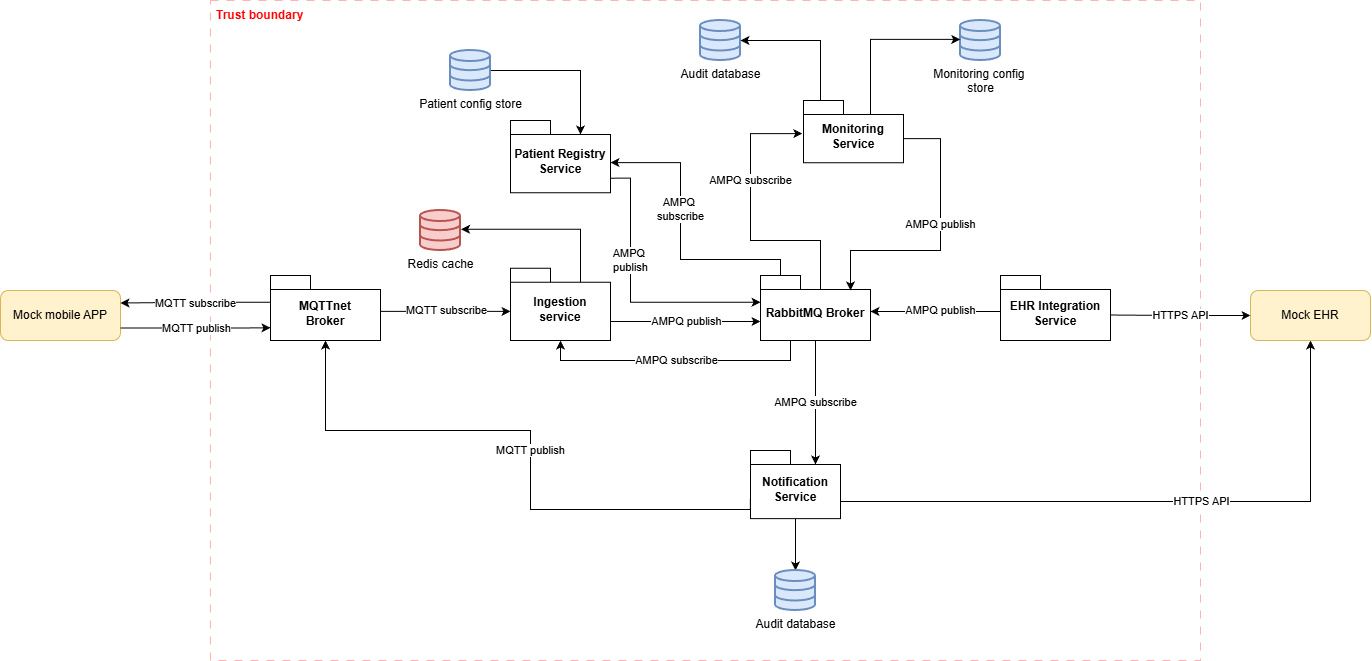

The diagram above was exported from draw.io. Its source (the exported page's mxGraphModel, read from the mxfile embedded in the PNG):
<mxGraphModel dx="2237" dy="1865" grid="1" gridSize="10" guides="1" tooltips="1" connect="1" arrows="1" fold="1" page="1" pageScale="1" pageWidth="827" pageHeight="1169" math="0" shadow="0">
  <root>
    <mxCell id="0" />
    <mxCell id="1" parent="0" />
    <mxCell id="KXWCC4kqeEVROTeJucyl-14" parent="1" style="rounded=0;whiteSpace=wrap;html=1;fillColor=none;strokeColor=#FF0000;shadow=0;glass=0;opacity=30;dashed=1;dashPattern=8 8;" value="" vertex="1">
      <mxGeometry height="660" width="990" x="-230" y="-70" as="geometry" />
    </mxCell>
    <mxCell id="Sd3YQIMe0AWFf7s_KTt1-2" parent="1" style="shape=folder;fontStyle=1;spacingTop=10;tabWidth=40;tabHeight=14;tabPosition=left;html=1;whiteSpace=wrap;" value="Ingestion service" vertex="1">
      <mxGeometry height="72.25" width="100" x="70" y="197.76" as="geometry" />
    </mxCell>
    <mxCell id="Sd3YQIMe0AWFf7s_KTt1-40" edge="1" parent="1" source="Sd3YQIMe0AWFf7s_KTt1-4" style="edgeStyle=orthogonalEdgeStyle;rounded=0;orthogonalLoop=1;jettySize=auto;html=1;entryX=0.5;entryY=1;entryDx=0;entryDy=0;exitX=0;exitY=0;exitDx=90;exitDy=41.035;exitPerimeter=0;" target="Sd3YQIMe0AWFf7s_KTt1-47" value="HTTPS API">
      <mxGeometry relative="1" x="0.1575" as="geometry">
        <mxPoint as="offset" />
        <Array as="points">
          <mxPoint x="400" y="431" />
          <mxPoint x="870" y="431" />
        </Array>
        <mxPoint x="725" y="266.1300000000001" as="targetPoint" />
      </mxGeometry>
    </mxCell>
    <mxCell id="KSov4BPZpW-6qFD5A-w4-33" edge="1" parent="1" source="Sd3YQIMe0AWFf7s_KTt1-4" style="edgeStyle=orthogonalEdgeStyle;rounded=0;orthogonalLoop=1;jettySize=auto;html=1;" target="KXWCC4kqeEVROTeJucyl-2" value="">
      <mxGeometry relative="1" as="geometry" />
    </mxCell>
    <mxCell id="Sd3YQIMe0AWFf7s_KTt1-4" parent="1" style="shape=folder;fontStyle=1;spacingTop=10;tabWidth=40;tabHeight=14;tabPosition=left;html=1;whiteSpace=wrap;" value="Notification Service" vertex="1">
      <mxGeometry height="68.07" width="90" x="310" y="380" as="geometry" />
    </mxCell>
    <mxCell id="Sd3YQIMe0AWFf7s_KTt1-25" parent="1" style="shape=folder;fontStyle=1;spacingTop=10;tabWidth=40;tabHeight=14;tabPosition=left;html=1;whiteSpace=wrap;" value="RabbitMQ Broker" vertex="1">
      <mxGeometry height="65" width="110" x="320" y="205.01" as="geometry" />
    </mxCell>
    <mxCell id="Sd3YQIMe0AWFf7s_KTt1-27" edge="1" parent="1" style="edgeStyle=orthogonalEdgeStyle;rounded=0;orthogonalLoop=1;jettySize=auto;html=1;" value="&lt;span style=&quot;color: rgb(0, 0, 0); font-family: Helvetica; font-size: 11px; font-style: normal; font-variant-ligatures: normal; font-variant-caps: normal; font-weight: 400; letter-spacing: normal; orphans: 2; text-align: center; text-indent: 0px; text-transform: none; widows: 2; word-spacing: 0px; -webkit-text-stroke-width: 0px; white-space: nowrap; background-color: rgb(255, 255, 255); text-decoration-thickness: initial; text-decoration-style: initial; text-decoration-color: initial; display: inline !important; float: none;&quot;&gt;AMPQ publish&lt;/span&gt;">
      <mxGeometry relative="1" x="0.0064" as="geometry">
        <mxPoint as="offset" />
        <Array as="points">
          <mxPoint x="320" y="251" />
        </Array>
        <mxPoint x="170" y="251" as="sourcePoint" />
        <mxPoint x="320" y="251" as="targetPoint" />
      </mxGeometry>
    </mxCell>
    <mxCell id="Sd3YQIMe0AWFf7s_KTt1-59" edge="1" parent="1" source="Sd3YQIMe0AWFf7s_KTt1-29" style="edgeStyle=orthogonalEdgeStyle;rounded=0;orthogonalLoop=1;jettySize=auto;html=1;exitX=1;exitY=0.5;exitDx=0;exitDy=0;exitPerimeter=0;entryX=0;entryY=0;entryDx=70;entryDy=14;entryPerimeter=0;" target="KSov4BPZpW-6qFD5A-w4-14" value="">
      <mxGeometry relative="1" x="-0.2716" y="2" as="geometry">
        <mxPoint as="offset" />
      </mxGeometry>
    </mxCell>
    <mxCell id="Sd3YQIMe0AWFf7s_KTt1-29" parent="1" style="html=1;verticalLabelPosition=bottom;align=center;labelBackgroundColor=#ffffff;verticalAlign=top;strokeWidth=2;strokeColor=#6c8ebf;shadow=0;dashed=0;shape=mxgraph.ios7.icons.data;fillColor=#dae8fc;" value="Patient config store" vertex="1">
      <mxGeometry height="40" width="40" x="10" y="-20" as="geometry" />
    </mxCell>
    <mxCell id="ox6nlAEhqz8PBGXus3ZP-11" edge="1" parent="1" source="Sd3YQIMe0AWFf7s_KTt1-33" style="edgeStyle=orthogonalEdgeStyle;rounded=0;orthogonalLoop=1;jettySize=auto;html=1;" target="ox6nlAEhqz8PBGXus3ZP-7">
      <mxGeometry relative="1" as="geometry">
        <Array as="points">
          <mxPoint x="380" y="-30" />
        </Array>
      </mxGeometry>
    </mxCell>
    <mxCell id="Sd3YQIMe0AWFf7s_KTt1-33" parent="1" style="shape=folder;fontStyle=1;spacingTop=10;tabWidth=40;tabHeight=14;tabPosition=left;html=1;whiteSpace=wrap;" value="Monitoring Service" vertex="1">
      <mxGeometry height="62.25" width="100" x="363" y="30" as="geometry" />
    </mxCell>
    <mxCell id="Sd3YQIMe0AWFf7s_KTt1-35" edge="1" parent="1" source="Sd3YQIMe0AWFf7s_KTt1-33" style="edgeStyle=orthogonalEdgeStyle;rounded=0;orthogonalLoop=1;jettySize=auto;html=1;exitX=0;exitY=0;exitDx=100;exitDy=38.125;exitPerimeter=0;" value="AMPQ publish">
      <mxGeometry relative="1" x="-0.1146" as="geometry">
        <mxPoint as="offset" />
        <Array as="points">
          <mxPoint x="500" y="68" />
          <mxPoint x="500" y="180" />
          <mxPoint x="410" y="180" />
        </Array>
        <mxPoint x="320" y="39.99523809523807" as="sourcePoint" />
        <mxPoint x="410" y="220" as="targetPoint" />
      </mxGeometry>
    </mxCell>
    <mxCell id="Sd3YQIMe0AWFf7s_KTt1-41" edge="1" parent="1" source="Sd3YQIMe0AWFf7s_KTt1-4" style="edgeStyle=orthogonalEdgeStyle;rounded=0;orthogonalLoop=1;jettySize=auto;html=1;exitX=-0.001;exitY=0.713;exitDx=0;exitDy=0;exitPerimeter=0;entryX=0.5;entryY=1;entryDx=0;entryDy=0;entryPerimeter=0;" target="KSov4BPZpW-6qFD5A-w4-18" value="MQTT publish">
      <mxGeometry relative="1" x="-0.0425" as="geometry">
        <mxPoint as="offset" />
        <Array as="points">
          <mxPoint x="310" y="439" />
          <mxPoint x="90" y="439" />
          <mxPoint x="90" y="360" />
          <mxPoint x="-115" y="360" />
        </Array>
        <mxPoint x="520" y="340" as="sourcePoint" />
        <mxPoint x="-200" y="250" as="targetPoint" />
      </mxGeometry>
    </mxCell>
    <mxCell id="Sd3YQIMe0AWFf7s_KTt1-46" parent="1" style="rounded=1;whiteSpace=wrap;html=1;fillColor=#fff2cc;strokeColor=#d6b656;" value="Mock mobile APP" vertex="1">
      <mxGeometry height="50.01" width="120" x="-440" y="220" as="geometry" />
    </mxCell>
    <mxCell id="Sd3YQIMe0AWFf7s_KTt1-47" parent="1" style="rounded=1;whiteSpace=wrap;html=1;fillColor=#fff2cc;strokeColor=#d6b656;" value="Mock EHR" vertex="1">
      <mxGeometry height="50.01" width="120" x="810" y="220" as="geometry" />
    </mxCell>
    <mxCell id="Sd3YQIMe0AWFf7s_KTt1-48" edge="1" parent="1" source="Sd3YQIMe0AWFf7s_KTt1-46" style="edgeStyle=orthogonalEdgeStyle;rounded=0;orthogonalLoop=1;jettySize=auto;html=1;entryX=0;entryY=0;entryDx=0;entryDy=52.25;entryPerimeter=0;exitX=1;exitY=0.75;exitDx=0;exitDy=0;" target="KSov4BPZpW-6qFD5A-w4-18" value="MQTT publish">
      <mxGeometry relative="1" as="geometry">
        <mxPoint as="offset" />
        <Array as="points">
          <mxPoint x="-205" y="258" />
        </Array>
      </mxGeometry>
    </mxCell>
    <mxCell id="Sd3YQIMe0AWFf7s_KTt1-50" edge="1" parent="1" style="edgeStyle=orthogonalEdgeStyle;rounded=0;orthogonalLoop=1;jettySize=auto;html=1;entryX=-0.012;entryY=0.532;entryDx=0;entryDy=0;entryPerimeter=0;" target="Sd3YQIMe0AWFf7s_KTt1-33" value="AMPQ subscribe">
      <mxGeometry relative="1" x="0.2894" as="geometry">
        <mxPoint as="offset" />
        <Array as="points">
          <mxPoint x="380" y="170" />
          <mxPoint x="310" y="170" />
          <mxPoint x="310" y="63" />
        </Array>
        <mxPoint x="380" y="219" as="sourcePoint" />
      </mxGeometry>
    </mxCell>
    <mxCell id="KXWCC4kqeEVROTeJucyl-2" parent="1" style="html=1;verticalLabelPosition=bottom;align=center;labelBackgroundColor=#ffffff;verticalAlign=top;strokeWidth=2;strokeColor=#6c8ebf;shadow=0;dashed=0;shape=mxgraph.ios7.icons.data;fillColor=#dae8fc;" value="Audit database" vertex="1">
      <mxGeometry height="40" width="40" x="335" y="500" as="geometry" />
    </mxCell>
    <mxCell id="KXWCC4kqeEVROTeJucyl-4" parent="1" style="shape=folder;fontStyle=1;spacingTop=10;tabWidth=40;tabHeight=14;tabPosition=left;html=1;whiteSpace=wrap;" value="EHR Integration Service" vertex="1">
      <mxGeometry height="65" width="110" x="560" y="205.01" as="geometry" />
    </mxCell>
    <mxCell id="KXWCC4kqeEVROTeJucyl-6" edge="1" parent="1" source="Sd3YQIMe0AWFf7s_KTt1-47" style="edgeStyle=orthogonalEdgeStyle;rounded=0;orthogonalLoop=1;jettySize=auto;html=1;entryX=0;entryY=0;entryDx=110;entryDy=39.5;entryPerimeter=0;exitX=0;exitY=0.5;exitDx=0;exitDy=0;startArrow=classic;startFill=1;endArrow=none;endFill=0;" target="KXWCC4kqeEVROTeJucyl-4" value="HTTPS API">
      <mxGeometry relative="1" x="0.0034" as="geometry">
        <mxPoint as="offset" />
      </mxGeometry>
    </mxCell>
    <mxCell id="KXWCC4kqeEVROTeJucyl-7" edge="1" parent="1" style="edgeStyle=orthogonalEdgeStyle;rounded=0;orthogonalLoop=1;jettySize=auto;html=1;" value="AMPQ publish">
      <mxGeometry relative="1" x="-0.0769" y="-1" as="geometry">
        <mxPoint as="offset" />
        <Array as="points">
          <mxPoint x="500" y="241" />
          <mxPoint x="500" y="241" />
        </Array>
        <mxPoint x="560" y="241" as="sourcePoint" />
        <mxPoint x="430" y="241" as="targetPoint" />
      </mxGeometry>
    </mxCell>
    <mxCell id="KXWCC4kqeEVROTeJucyl-15" parent="1" style="text;strokeColor=none;fillColor=none;align=left;verticalAlign=middle;spacingLeft=4;spacingRight=4;overflow=hidden;points=[[0,0.5],[1,0.5]];portConstraint=eastwest;rotatable=0;whiteSpace=wrap;html=1;fontColor=light-dark(#4eae4e, #ededed);" value="&lt;b&gt;&lt;font style=&quot;color: rgb(255, 0, 0);&quot;&gt;Trust boundary&lt;/font&gt;&lt;/b&gt;" vertex="1">
      <mxGeometry height="30" width="120" x="-230" y="-70" as="geometry" />
    </mxCell>
    <mxCell id="KSov4BPZpW-6qFD5A-w4-14" parent="1" style="shape=folder;fontStyle=1;spacingTop=10;tabWidth=40;tabHeight=14;tabPosition=left;html=1;whiteSpace=wrap;" value="Patient Registry Service" vertex="1">
      <mxGeometry height="72.25" width="100" x="70" y="50" as="geometry" />
    </mxCell>
    <mxCell id="KSov4BPZpW-6qFD5A-w4-17" edge="1" parent="1" source="Sd3YQIMe0AWFf7s_KTt1-25" style="edgeStyle=orthogonalEdgeStyle;rounded=0;orthogonalLoop=1;jettySize=auto;html=1;entryX=0;entryY=0;entryDx=100;entryDy=43.125;entryPerimeter=0;exitX=0;exitY=0;exitDx=20;exitDy=0;exitPerimeter=0;" value="AMPQ&amp;nbsp;&lt;div&gt;subscribe&lt;/div&gt;">
      <mxGeometry relative="1" x="0.1665" as="geometry">
        <mxPoint as="offset" />
        <Array as="points">
          <mxPoint x="340" y="189" />
          <mxPoint x="240" y="189" />
          <mxPoint x="240" y="92" />
        </Array>
        <mxPoint x="340" y="206.5" as="sourcePoint" />
        <mxPoint x="170" y="92.125" as="targetPoint" />
      </mxGeometry>
    </mxCell>
    <mxCell id="lwgIGVadsAxvt6P1QqbH-1" edge="1" parent="1" source="KSov4BPZpW-6qFD5A-w4-18" style="edgeStyle=orthogonalEdgeStyle;rounded=0;orthogonalLoop=1;jettySize=auto;html=1;entryX=1;entryY=0.25;entryDx=0;entryDy=0;exitX=0;exitY=0;exitDx=0;exitDy=26.75;exitPerimeter=0;" target="Sd3YQIMe0AWFf7s_KTt1-46" value="MQTT subscribe">
      <mxGeometry relative="1" as="geometry" />
    </mxCell>
    <mxCell id="KSov4BPZpW-6qFD5A-w4-18" parent="1" style="shape=folder;fontStyle=1;spacingTop=10;tabWidth=40;tabHeight=14;tabPosition=left;html=1;whiteSpace=wrap;" value="MQTTnet&lt;div&gt;Broker&lt;/div&gt;" vertex="1">
      <mxGeometry height="65" width="110" x="-170" y="205.01" as="geometry" />
    </mxCell>
    <mxCell id="KSov4BPZpW-6qFD5A-w4-19" edge="1" parent="1" source="KSov4BPZpW-6qFD5A-w4-18" style="edgeStyle=orthogonalEdgeStyle;rounded=0;orthogonalLoop=1;jettySize=auto;html=1;entryX=0;entryY=0;entryDx=0;entryDy=43.125;entryPerimeter=0;" target="Sd3YQIMe0AWFf7s_KTt1-2" value="MQTT subscribe">
      <mxGeometry relative="1" y="1" as="geometry">
        <mxPoint as="offset" />
        <Array as="points">
          <mxPoint x="15" y="240" />
        </Array>
      </mxGeometry>
    </mxCell>
    <mxCell id="KSov4BPZpW-6qFD5A-w4-22" edge="1" parent="1" source="Sd3YQIMe0AWFf7s_KTt1-25" style="edgeStyle=orthogonalEdgeStyle;rounded=0;orthogonalLoop=1;jettySize=auto;html=1;entryX=0;entryY=0;entryDx=65;entryDy=14;entryPerimeter=0;" target="Sd3YQIMe0AWFf7s_KTt1-4" value="AMPQ subscribe">
      <mxGeometry relative="1" as="geometry" />
    </mxCell>
    <mxCell id="KSov4BPZpW-6qFD5A-w4-23" parent="1" style="html=1;verticalLabelPosition=bottom;align=center;labelBackgroundColor=#ffffff;verticalAlign=top;strokeWidth=2;strokeColor=#6c8ebf;shadow=0;dashed=0;shape=mxgraph.ios7.icons.data;fillColor=#dae8fc;" value="Monitoring config&amp;nbsp;&lt;div&gt;store&lt;/div&gt;" vertex="1">
      <mxGeometry height="40" width="40" x="520" y="-50" as="geometry" />
    </mxCell>
    <mxCell id="KSov4BPZpW-6qFD5A-w4-27" edge="1" parent="1" source="Sd3YQIMe0AWFf7s_KTt1-33" style="edgeStyle=orthogonalEdgeStyle;rounded=0;orthogonalLoop=1;jettySize=auto;html=1;entryX=-0.005;entryY=0.473;entryDx=0;entryDy=0;entryPerimeter=0;exitX=0;exitY=0;exitDx=70;exitDy=14;exitPerimeter=0;" target="KSov4BPZpW-6qFD5A-w4-23">
      <mxGeometry relative="1" as="geometry">
        <Array as="points">
          <mxPoint x="430" y="44" />
          <mxPoint x="430" y="-31" />
        </Array>
      </mxGeometry>
    </mxCell>
    <mxCell id="KSov4BPZpW-6qFD5A-w4-36" edge="1" parent="1" source="KSov4BPZpW-6qFD5A-w4-14" style="edgeStyle=orthogonalEdgeStyle;rounded=0;orthogonalLoop=1;jettySize=auto;html=1;entryX=0;entryY=0;entryDx=0;entryDy=26.75;entryPerimeter=0;exitX=0;exitY=0;exitDx=100;exitDy=57.6875;exitPerimeter=0;" target="Sd3YQIMe0AWFf7s_KTt1-25" value="AMPQ&amp;nbsp;&lt;div&gt;publish&lt;/div&gt;">
      <mxGeometry relative="1" x="-0.2535" as="geometry">
        <mxPoint as="offset" />
        <Array as="points">
          <mxPoint x="190" y="108" />
          <mxPoint x="190" y="232" />
        </Array>
      </mxGeometry>
    </mxCell>
    <mxCell id="KSov4BPZpW-6qFD5A-w4-37" edge="1" parent="1" source="Sd3YQIMe0AWFf7s_KTt1-25" style="edgeStyle=orthogonalEdgeStyle;rounded=0;orthogonalLoop=1;jettySize=auto;html=1;entryX=0.5;entryY=1;entryDx=0;entryDy=0;entryPerimeter=0;exitX=0.25;exitY=1;exitDx=0;exitDy=0;exitPerimeter=0;" target="Sd3YQIMe0AWFf7s_KTt1-2" value="AMPQ subscribe">
      <mxGeometry relative="1" as="geometry">
        <Array as="points">
          <mxPoint x="350" y="270" />
          <mxPoint x="350" y="290" />
          <mxPoint x="120" y="290" />
        </Array>
      </mxGeometry>
    </mxCell>
    <mxCell id="ox6nlAEhqz8PBGXus3ZP-1" parent="1" style="html=1;verticalLabelPosition=bottom;align=center;labelBackgroundColor=#ffffff;verticalAlign=top;strokeWidth=2;strokeColor=#b85450;shadow=0;dashed=0;shape=mxgraph.ios7.icons.data;fillColor=#f8cecc;" value="Redis cache" vertex="1">
      <mxGeometry height="40" width="40" x="-20" y="140" as="geometry" />
    </mxCell>
    <mxCell id="ox6nlAEhqz8PBGXus3ZP-2" edge="1" parent="1" source="Sd3YQIMe0AWFf7s_KTt1-2" style="edgeStyle=orthogonalEdgeStyle;rounded=0;orthogonalLoop=1;jettySize=auto;html=1;entryX=1.015;entryY=0.469;entryDx=0;entryDy=0;entryPerimeter=0;exitX=0;exitY=0;exitDx=70;exitDy=14;exitPerimeter=0;" target="ox6nlAEhqz8PBGXus3ZP-1">
      <mxGeometry relative="1" as="geometry">
        <Array as="points">
          <mxPoint x="140" y="159" />
        </Array>
      </mxGeometry>
    </mxCell>
    <mxCell id="ox6nlAEhqz8PBGXus3ZP-7" parent="1" style="html=1;verticalLabelPosition=bottom;align=center;labelBackgroundColor=#ffffff;verticalAlign=top;strokeWidth=2;strokeColor=#6c8ebf;shadow=0;dashed=0;shape=mxgraph.ios7.icons.data;fillColor=#dae8fc;" value="Audit database" vertex="1">
      <mxGeometry height="40" width="40" x="260" y="-50" as="geometry" />
    </mxCell>
  </root>
</mxGraphModel>